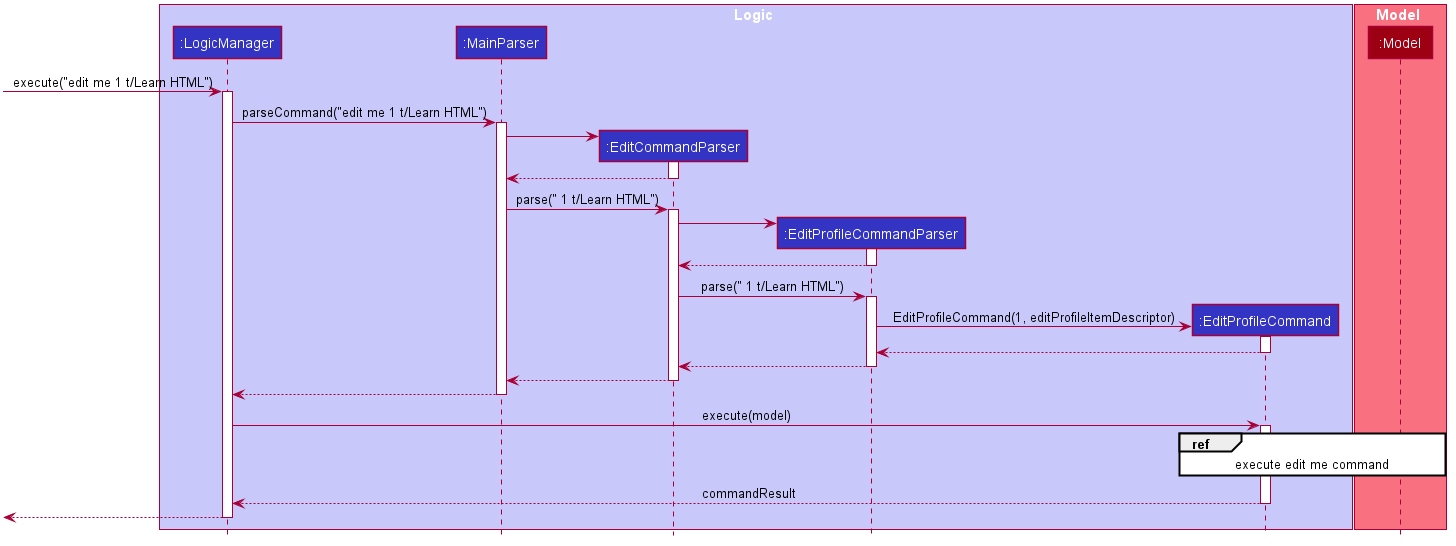

The diagram above was rendered by PlantUML. Its source (embedded in the PNG):
@startuml








skinparam BackgroundColor #FFFFFFF

skinparam Shadowing false

skinparam classAttributeIconSize 0

skinparam Class {
    FontColor #FFFFFF
    BorderThickness 1
    BorderColor #FFFFFF
    StereotypeFontColor #FFFFFF
    FontName Arial
}

skinparam Actor {
    BorderColor #000000
    Color #000000
    FontName Arial
}

skinparam Sequence {
    MessageAlign center
    BoxFontSize 15
    BoxPadding 0
    BoxFontColor #FFFFFF
    FontName Arial
}

skinparam Participant {
    FontColor #FFFFFFF
    Padding 20
}

skinparam MinClassWidth 50
skinparam ParticipantPadding 10
skinparam Shadowing false
skinparam DefaultTextAlignment center
skinparam packageStyle Rectangle

hide footbox
hide circle

box Logic #C8C8FA
participant ":LogicManager" as LogicManager #3333C4
participant ":MainParser" as MainParser #3333C4
participant ":EditCommandParser" as EditCommandParser #3333C4
participant ":EditProfileCommandParser" as EditProfileCommandParser #3333C4
participant ":EditProfileCommand" as EditProfileCommand #3333C4
end box

box Model #F97181
participant ":Model" as Model #9D0012
end box

[-> LogicManager : execute("edit me 1 t/Learn HTML")
activate LogicManager

LogicManager -> MainParser : parseCommand("edit me 1 t/Learn HTML")
activate MainParser

create EditCommandParser
MainParser -> EditCommandParser
activate EditCommandParser

EditCommandParser --> MainParser
deactivate EditCommandParser

MainParser -> EditCommandParser : parse(" 1 t/Learn HTML")
activate EditCommandParser

create EditProfileCommandParser
EditCommandParser -> EditProfileCommandParser
activate EditProfileCommandParser

EditProfileCommandParser --> EditCommandParser
deactivate EditProfileCommandParser

EditCommandParser -> EditProfileCommandParser : parse(" 1 t/Learn HTML")
activate EditProfileCommandParser

create EditProfileCommand
EditProfileCommandParser -> EditProfileCommand : EditProfileCommand(1, editProfileItemDescriptor)
activate EditProfileCommand

EditProfileCommand --> EditProfileCommandParser
deactivate EditProfileCommand

EditProfileCommandParser --> EditCommandParser
deactivate EditProfileCommandParser

EditCommandParser --> MainParser
deactivate EditCommandParser

MainParser --> LogicManager
deactivate MainParser

LogicManager -> EditProfileCommand : execute(model)
activate EditProfileCommand

ref over EditProfileCommand, Model : execute edit me command

EditProfileCommand --> LogicManager : commandResult
deactivate EditProfileCommand

[<--LogicManager
deactivate LogicManager
@enduml